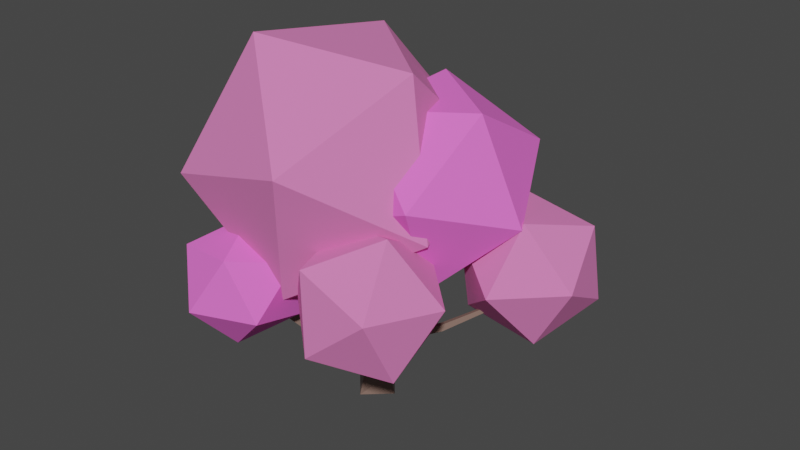# Source: cherry_tree_1.blend  (saved by Blender 3.0.42; exported with 4.5.12 LTS)
import bpy
from mathutils import Matrix  # noqa: F401  (used for matrix-valued properties, if any)

bpy.ops.wm.read_factory_settings(use_empty=True)
scene = bpy.context.scene
scene.name = 'Scene'

# ---- collections
col_collection = bpy.data.collections.new('Collection'); scene.collection.children.link(col_collection)
col_leaves = bpy.data.collections.new('leaves'); col_collection.children.link(col_leaves)

# ---- materials (node trees are filled in below, after node groups)
mat_wood = bpy.data.materials.new('wood')
mat_wood.alpha_threshold = 0.0
mat_wood.use_transparent_shadow = False
mat_wood.line_color = (0.0, 0.0, 0.0, 1.0)
mat_leaves = bpy.data.materials.new('leaves')
mat_leaves.use_transparent_shadow = False
mat_leaves_alt = bpy.data.materials.new('leaves_alt')
mat_leaves_alt.use_transparent_shadow = False

# ---- material node trees
mat_wood.use_nodes = True; mat_wood.node_tree.nodes.clear()
_N = mat_wood.node_tree.nodes; _L = mat_wood.node_tree.links
n0 = _N.new('ShaderNodeOutputMaterial'); n0.name = 'Material Output'; n0.location = (300, 300)
n1 = _N.new('ShaderNodeBsdfPrincipled'); n1.name = 'Principled BSDF'; n1.location = (10, 300)
n1.distribution = 'GGX'
n1.subsurface_method = 'RANDOM_WALK_SKIN'
n1.inputs[0].default_value = (0.2397, 0.1521, 0.1235, 1.0)
n1.inputs[2].default_value = 0.4
n1.inputs[3].default_value = 1.45
n1.inputs[27].default_value = (0.0, 0.0, 0.0, 1.0)
n1.inputs[28].default_value = 1.0
_L.new(n1.outputs[0], n0.inputs[0])
n0.is_active_output = True
mat_leaves.use_nodes = True; mat_leaves.node_tree.nodes.clear()
_N = mat_leaves.node_tree.nodes; _L = mat_leaves.node_tree.links
n0 = _N.new('ShaderNodeOutputMaterial'); n0.name = 'Material Output'; n0.location = (300, 300)
n1 = _N.new('ShaderNodeBsdfPrincipled'); n1.name = 'Principled BSDF'; n1.location = (10, 300)
n1.distribution = 'GGX'
n1.subsurface_method = 'RANDOM_WALK_SKIN'
n1.inputs[0].default_value = (0.7872, 0.199, 0.5009, 1.0)
n1.inputs[2].default_value = 1.0
n1.inputs[3].default_value = 1.45
n1.inputs[27].default_value = (0.0, 0.0, 0.0, 1.0)
n1.inputs[28].default_value = 1.0
_L.new(n1.outputs[0], n0.inputs[0])
n0.is_active_output = True
mat_leaves_alt.use_nodes = True; mat_leaves_alt.node_tree.nodes.clear()
_N = mat_leaves_alt.node_tree.nodes; _L = mat_leaves_alt.node_tree.links
n0 = _N.new('ShaderNodeOutputMaterial'); n0.name = 'Material Output'; n0.location = (300, 300)
n1 = _N.new('ShaderNodeBsdfPrincipled'); n1.name = 'Principled BSDF'; n1.location = (10, 300)
n1.distribution = 'GGX'
n1.subsurface_method = 'RANDOM_WALK_SKIN'
n1.inputs[0].default_value = (0.9331, 0.1542, 0.6904, 1.0)
n1.inputs[2].default_value = 0.9136
n1.inputs[3].default_value = 1.45
n1.inputs[27].default_value = (0.0, 0.0, 0.0, 1.0)
n1.inputs[28].default_value = 1.0
_L.new(n1.outputs[0], n0.inputs[0])
n0.is_active_output = True

# ---- world
world_world = bpy.data.worlds.new('World'); scene.world = world_world
world_world.use_nodes = True; world_world.node_tree.nodes.clear()
_N = world_world.node_tree.nodes; _L = world_world.node_tree.links
n0 = _N.new('ShaderNodeOutputWorld'); n0.name = 'World Output'; n0.location = (300, 300)
n1 = _N.new('ShaderNodeBackground'); n1.name = 'Background'; n1.location = (10, 300)
n1.inputs[0].default_value = (0.05088, 0.05088, 0.05088, 1.0)
_L.new(n1.outputs[0], n0.inputs[0])
n0.is_active_output = True
world_world.color = (0.05088, 0.05088, 0.05088)
world_world.use_sun_shadow = False
world_world.sun_shadow_jitter_overblur = 0.0

# ---- meshes
me_cube_002 = bpy.data.meshes.new('Cube.002')
me_cube_002.from_pydata([(0.3456, -0.04904, -0.05724), (-0.3571, 0.003956, -0.03035), (0.02262, 0.3318, -0.03708), (-0.5094, 1.439, 1.932), (-0.5036, 1.408, 1.974), (-0.5496, 1.384, 1.964), (1.817, 0.2465, 1.807), (1.794, 0.2379, 1.851), (1.767, 0.2803, 1.845), (0.6649, -1.022, 1.767), (0.6655, -0.9918, 1.802), (0.71, -0.9929, 1.802), (-1.026, -0.1526, 1.711), (-1.005, -0.1572, 1.745), (-1.014, -0.1974, 1.744), (-0.6804, -1.483, 1.742), (-0.6721, -1.447, 1.78), (-0.6222, -1.464, 1.785), (-0.1299, -0.04866, 2.196), (-0.09124, -0.06663, 2.223), (-0.1107, -0.1116, 2.223), (0.6133, -0.5815, 2.515), (0.5888, -0.5615, 2.533), (0.612, -0.5336, 2.533), (-0.522, -1.049, 1.244), (-0.5171, -1.007, 1.366), (-0.399, -1.032, 1.363), (-0.631, -1.499, 1.747), (-0.3233, -0.3571, 1.245), (-0.4613, -0.4054, 1.254), (-0.341, -0.418, 1.374), (-0.4012, -1.076, 1.243), (-0.5675, -0.3247, 1.36), (-0.5439, -0.2238, 1.362), (-0.4909, -0.2319, 1.446), (-0.4559, -0.3839, 1.4), (-1.034, -0.1904, 1.711), (-0.08616, -0.173, 1.162), (-0.1559, -0.06919, 1.164), (-0.1332, -0.04595, 1.279), (-0.06716, -0.1484, 1.293), (-0.3365, -0.1871, 1.22), (-0.3278, -0.189, 1.347), (-0.2487, -0.2851, 1.349), (0.7977, -0.3573, 1.187), (0.6506, -0.4607, 1.262), (0.6604, -0.4027, 1.324), (0.7772, -0.3494, 1.295), (0.7111, -1.022, 1.768), (1.262, -0.1734, 1.418), (1.225, -0.1866, 1.494), (1.189, -0.1083, 1.49), (1.79, 0.2889, 1.801), (0.7555, -0.2577, 1.281), (1.225, -0.09388, 1.412), (0.4527, -0.2764, 1.004), (0.3634, -0.2562, 1.085), (0.4076, -0.1512, 1.101), (0.7188, -0.2538, 1.153), (0.6459, -0.3512, 1.116), (0.6019, -0.3447, 1.207), (0.6283, -0.2434, 1.226), (0.05077, 0.7457, 1.297), (0.05127, 0.6823, 1.431), (-0.09385, 0.6486, 1.424), (-0.5555, 1.415, 1.921), (-0.07626, 0.08384, 1.153), (0.04944, 0.08714, 1.152), (-0.08862, 0.0594, 1.285), (-0.09512, 0.7076, 1.288), (0.05559, 0.06015, 1.281), (-0.08089, -0.1092, 0.7482), (0.08383, -0.2395, 0.7862), (0.06622, 0.04754, 0.7472), (-0.1053, -0.0573, 1.044), (0.006407, 0.04857, 1.046), (0.1119, -0.04896, 1.074), (0.01219, -0.1656, 1.075), (0.125, -0.07215, 1.264), (0.0451, -0.1622, 1.268), (-0.02932, -0.09898, 1.329), (0.04358, -0.004681, 1.336), (0.1159, -0.2063, 1.588), (0.179, -0.1394, 1.623), (0.1088, -0.2258, 1.711), (0.186, -0.2624, 1.76), (-0.1478, -0.09516, 2.197), (0.1845, -0.2622, 1.541), (0.2352, -0.1826, 1.746), (0.6356, -0.5535, 2.515), (0.2905, -0.09285, 0.275), (-0.01075, -0.3838, -0.05202), (-0.1814, -0.07658, 0.3566), (0.07001, 0.1348, 0.3555), (0.3131, -0.1013, 0.6719), (0.2606, -0.2702, 0.6766), (0.4805, -0.1612, 1.011), (0.1864, -0.08185, 0.8076)], [], [(92, 71, 73), (70, 81, 78), (45, 60, 59), (93, 92, 73), (68, 81, 70), (68, 80, 81), (40, 79, 80), (40, 37, 79), (37, 77, 79), (75, 67, 76), (75, 66, 67), (38, 39, 68), (34, 43, 42), (73, 97, 94), (38, 74, 37), (74, 77, 37), (66, 75, 74), (72, 91, 95), (91, 71, 92), (91, 72, 71), (84, 82, 87), (84, 87, 85), (59, 44, 45), (28, 43, 30), (58, 44, 59), (35, 32, 29), (83, 82, 84), (40, 39, 42), (28, 41, 37), (47, 44, 49), (51, 47, 50), (70, 67, 62), (63, 64, 70), (77, 71, 72), (76, 73, 75), (81, 80, 82), (78, 81, 83), (91, 0, 90), (56, 97, 72), (57, 96, 97), (35, 25, 26, 30), (29, 24, 25, 35), (28, 31, 24, 29), (78, 76, 67, 70), (26, 17, 27, 31), (25, 16, 17, 26), (25, 24, 15, 16), (24, 31, 27, 15), (79, 77, 76, 78), (21, 89, 23, 22), (86, 20, 19, 18), (27, 17, 16, 15), (36, 14, 13, 12), (34, 35, 30, 43), (33, 41, 29, 32), (9, 48, 11, 10), (6, 52, 8, 7), (95, 91, 90, 94), (3, 65, 5, 4), (94, 90, 93, 73), (2, 0, 91, 1), (42, 41, 33, 34), (83, 88, 78), (66, 74, 38, 68), (30, 26, 31, 28), (29, 41, 28), (53, 61, 46, 47), (46, 61, 60, 45), (61, 53, 58), (80, 68, 39, 40), (32, 36, 12, 33), (33, 12, 13, 34), (35, 34, 13, 14), (32, 35, 14, 36), (39, 38, 41, 42), (37, 41, 38), (37, 40, 43, 28), (43, 40, 42), (45, 44, 48, 9), (46, 45, 9, 10), (46, 10, 11, 47), (47, 11, 48, 44), (49, 54, 52, 6), (49, 6, 7, 50), (50, 7, 8, 51), (51, 8, 52, 54), (44, 58, 54, 49), (53, 51, 54, 58), (51, 53, 47), (55, 96, 58, 59), (49, 50, 47), (55, 59, 60, 56), (56, 60, 61, 57), (96, 57, 61, 58), (62, 69, 65, 3), (62, 3, 4, 63), (63, 4, 5, 64), (64, 5, 65, 69), (66, 69, 62, 67), (66, 68, 64, 69), (64, 68, 70), (72, 97, 76, 77), (63, 70, 62), (73, 76, 97), (71, 74, 75, 73), (79, 87, 82, 80), (74, 71, 77), (87, 79, 78), (84, 86, 18, 83), (82, 83, 81), (83, 18, 19, 88), (88, 19, 20, 85), (84, 85, 20, 86), (78, 89, 21, 87), (87, 21, 22, 85), (88, 85, 22, 23), (88, 23, 89, 78), (2, 1, 92, 93), (91, 92, 1), (0, 2, 93, 90), (94, 96, 55, 95), (95, 55, 56, 72), (96, 94, 97), (56, 57, 97)])
me_cube_002.materials.append(mat_wood)
me_cube_002.use_remesh_fix_poles = True
me_cube_002.use_remesh_preserve_attributes = False
me_cube_002.update()
me_icosphere = bpy.data.meshes.new('Icosphere')
me_icosphere.from_pydata([(1.272, 0.1486, 2.73), (1.147, 1.047, 2.231), (1.651, 1.023, 3.134), (2.211, 0.1525, 3.166), (2.053, -0.3615, 2.281), (1.395, 0.1912, 1.703), (2.009, 1.606, 2.357), (2.667, 1.053, 2.935), (2.915, 0.1975, 2.408), (2.411, 0.2214, 1.504), (1.851, 1.092, 1.473), (2.79, 1.096, 1.908)], [], [(0, 2, 1), (1, 5, 0), (0, 3, 2), (0, 4, 3), (0, 5, 4), (1, 10, 5), (2, 6, 1), (3, 7, 2), (4, 8, 3), (5, 9, 4), (1, 6, 10), (2, 7, 6), (3, 8, 7), (4, 9, 8), (5, 10, 9), (6, 11, 10), (7, 11, 6), (8, 11, 7), (9, 11, 8), (10, 11, 9)])
_uv = me_icosphere.uv_layers.new(name='UVMap')
_uv.uv.foreach_set('vector', [0.1818, 0.0, 0.09091, 0.1575, 0.2727, 0.1575, 0.2727, 0.1575, 0.4545, 0.1575, 0.3636, 0.0, 0.9091, 0.0, 0.8182, 0.1575, 1.0, 0.1575, 0.7273, 0.0, 0.6364, 0.1575, 0.8182, 0.1575, 0.5455, 0.0, 0.4545, 0.1575, 0.6364, 0.1575, 0.2727, 0.1575, 0.3636, 0.3149, 0.4545, 0.1575, 0.09091, 0.1575, 0.1818, 0.3149, 0.2727, 0.1575, 0.8182, 0.1575, 0.9091, 0.3149, 1.0, 0.1575, 0.6364, 0.1575, 0.7273, 0.3149, 0.8182, 0.1575, 0.4545, 0.1575, 0.5455, 0.3149, 0.6364, 0.1575, 0.2727, 0.1575, 0.1818, 0.3149, 0.3636, 0.3149, 0.09091, 0.1575, 0.0, 0.3149, 0.1818, 0.3149, 0.8182, 0.1575, 0.7273, 0.3149, 0.9091, 0.3149, 0.6364, 0.1575, 0.5455, 0.3149, 0.7273, 0.3149, 0.4545, 0.1575, 0.3636, 0.3149, 0.5455, 0.3149, 0.1818, 0.3149, 0.2727, 0.4724, 0.3636, 0.3149, 0.0, 0.3149, 0.09091, 0.4724, 0.1818, 0.3149, 0.7273, 0.3149, 0.8182, 0.4724, 0.9091, 0.3149, 0.5455, 0.3149, 0.6364, 0.4724, 0.7273, 0.3149, 0.3636, 0.3149, 0.4545, 0.4724, 0.5455, 0.3149])
me_icosphere.materials.append(mat_leaves)
me_icosphere.use_remesh_fix_poles = True
me_icosphere.use_remesh_preserve_attributes = False
me_icosphere.update()
me_icosphere_001 = bpy.data.meshes.new('Icosphere.001')
me_icosphere_001.from_pydata([(0.4197, 0.8954, 4.523), (0.2515, 1.524, 3.169), (1.627, 1.323, 3.738), (1.637, 0.01581, 4.478), (0.267, -0.591, 4.367), (-0.5892, 0.3411, 3.557), (1.365, 1.033, 2.287), (2.221, 0.1007, 3.097), (1.38, -1.082, 3.486), (0.004481, -0.8811, 2.916), (-0.005086, 0.426, 2.176), (1.212, -0.4536, 2.131)], [], [(0, 2, 1), (1, 5, 0), (0, 3, 2), (0, 4, 3), (0, 5, 4), (1, 10, 5), (2, 6, 1), (3, 7, 2), (4, 8, 3), (5, 9, 4), (1, 6, 10), (2, 7, 6), (3, 8, 7), (4, 9, 8), (5, 10, 9), (6, 11, 10), (7, 11, 6), (8, 11, 7), (9, 11, 8), (10, 11, 9)])
_uv = me_icosphere_001.uv_layers.new(name='UVMap')
_uv.uv.foreach_set('vector', [0.1818, 0.0, 0.09091, 0.1575, 0.2727, 0.1575, 0.2727, 0.1575, 0.4545, 0.1575, 0.3636, 0.0, 0.9091, 0.0, 0.8182, 0.1575, 1.0, 0.1575, 0.7273, 0.0, 0.6364, 0.1575, 0.8182, 0.1575, 0.5455, 0.0, 0.4545, 0.1575, 0.6364, 0.1575, 0.2727, 0.1575, 0.3636, 0.3149, 0.4545, 0.1575, 0.09091, 0.1575, 0.1818, 0.3149, 0.2727, 0.1575, 0.8182, 0.1575, 0.9091, 0.3149, 1.0, 0.1575, 0.6364, 0.1575, 0.7273, 0.3149, 0.8182, 0.1575, 0.4545, 0.1575, 0.5455, 0.3149, 0.6364, 0.1575, 0.2727, 0.1575, 0.1818, 0.3149, 0.3636, 0.3149, 0.09091, 0.1575, 0.0, 0.3149, 0.1818, 0.3149, 0.8182, 0.1575, 0.7273, 0.3149, 0.9091, 0.3149, 0.6364, 0.1575, 0.5455, 0.3149, 0.7273, 0.3149, 0.4545, 0.1575, 0.3636, 0.3149, 0.5455, 0.3149, 0.1818, 0.3149, 0.2727, 0.4724, 0.3636, 0.3149, 0.0, 0.3149, 0.09091, 0.4724, 0.1818, 0.3149, 0.7273, 0.3149, 0.8182, 0.4724, 0.9091, 0.3149, 0.5455, 0.3149, 0.6364, 0.4724, 0.7273, 0.3149, 0.3636, 0.3149, 0.4545, 0.4724, 0.5455, 0.3149])
me_icosphere_001.materials.append(mat_leaves_alt)
me_icosphere_001.use_remesh_fix_poles = True
me_icosphere_001.use_remesh_preserve_attributes = False
me_icosphere_001.update()
me_icosphere_002 = bpy.data.meshes.new('Icosphere.002')
me_icosphere_002.from_pydata([(-2.21, -0.006419, 4.031), (-1.067, 1.368, 3.016), (-0.6108, 0.8887, 4.963), (-0.9565, -1.121, 5.219), (-1.626, -1.884, 3.432), (-1.694, -0.3455, 2.07), (0.893, 1.103, 3.578), (0.9611, -0.4359, 4.939), (0.3336, -2.15, 3.993), (-0.1223, -1.67, 2.047), (0.2234, 0.34, 1.79), (1.477, -0.775, 2.978)], [], [(0, 2, 1), (1, 5, 0), (0, 3, 2), (0, 4, 3), (0, 5, 4), (1, 10, 5), (2, 6, 1), (3, 7, 2), (4, 8, 3), (5, 9, 4), (1, 6, 10), (2, 7, 6), (3, 8, 7), (4, 9, 8), (5, 10, 9), (6, 11, 10), (7, 11, 6), (8, 11, 7), (9, 11, 8), (10, 11, 9)])
_uv = me_icosphere_002.uv_layers.new(name='UVMap')
_uv.uv.foreach_set('vector', [0.1818, 0.0, 0.09091, 0.1575, 0.2727, 0.1575, 0.2727, 0.1575, 0.4545, 0.1575, 0.3636, 0.0, 0.9091, 0.0, 0.8182, 0.1575, 1.0, 0.1575, 0.7273, 0.0, 0.6364, 0.1575, 0.8182, 0.1575, 0.5455, 0.0, 0.4545, 0.1575, 0.6364, 0.1575, 0.2727, 0.1575, 0.3636, 0.3149, 0.4545, 0.1575, 0.09091, 0.1575, 0.1818, 0.3149, 0.2727, 0.1575, 0.8182, 0.1575, 0.9091, 0.3149, 1.0, 0.1575, 0.6364, 0.1575, 0.7273, 0.3149, 0.8182, 0.1575, 0.4545, 0.1575, 0.5455, 0.3149, 0.6364, 0.1575, 0.2727, 0.1575, 0.1818, 0.3149, 0.3636, 0.3149, 0.09091, 0.1575, 0.0, 0.3149, 0.1818, 0.3149, 0.8182, 0.1575, 0.7273, 0.3149, 0.9091, 0.3149, 0.6364, 0.1575, 0.5455, 0.3149, 0.7273, 0.3149, 0.4545, 0.1575, 0.3636, 0.3149, 0.5455, 0.3149, 0.1818, 0.3149, 0.2727, 0.4724, 0.3636, 0.3149, 0.0, 0.3149, 0.09091, 0.4724, 0.1818, 0.3149, 0.7273, 0.3149, 0.8182, 0.4724, 0.9091, 0.3149, 0.5455, 0.3149, 0.6364, 0.4724, 0.7273, 0.3149, 0.3636, 0.3149, 0.4545, 0.4724, 0.5455, 0.3149])
me_icosphere_002.materials.append(mat_leaves)
me_icosphere_002.use_remesh_fix_poles = True
me_icosphere_002.use_remesh_preserve_attributes = False
me_icosphere_002.update()
me_icosphere_003 = bpy.data.meshes.new('Icosphere.003')
me_icosphere_003.from_pydata([(-1.899, 1.051, 1.982), (-0.7992, 1.668, 1.167), (-1.547, 2.499, 2.17), (-1.837, 1.636, 3.365), (-1.267, 0.271, 3.1), (-0.6259, 0.2909, 1.742), (-0.05634, 2.635, 2.045), (-0.6975, 2.615, 3.403), (-0.5242, 1.238, 3.978), (0.224, 0.4064, 2.975), (0.5131, 1.27, 1.78), (0.576, 1.855, 3.162)], [], [(0, 2, 1), (1, 5, 0), (0, 3, 2), (0, 4, 3), (0, 5, 4), (1, 10, 5), (2, 6, 1), (3, 7, 2), (4, 8, 3), (5, 9, 4), (1, 6, 10), (2, 7, 6), (3, 8, 7), (4, 9, 8), (5, 10, 9), (6, 11, 10), (7, 11, 6), (8, 11, 7), (9, 11, 8), (10, 11, 9)])
_uv = me_icosphere_003.uv_layers.new(name='UVMap')
_uv.uv.foreach_set('vector', [0.1818, 0.0, 0.09091, 0.1575, 0.2727, 0.1575, 0.2727, 0.1575, 0.4545, 0.1575, 0.3636, 0.0, 0.9091, 0.0, 0.8182, 0.1575, 1.0, 0.1575, 0.7273, 0.0, 0.6364, 0.1575, 0.8182, 0.1575, 0.5455, 0.0, 0.4545, 0.1575, 0.6364, 0.1575, 0.2727, 0.1575, 0.3636, 0.3149, 0.4545, 0.1575, 0.09091, 0.1575, 0.1818, 0.3149, 0.2727, 0.1575, 0.8182, 0.1575, 0.9091, 0.3149, 1.0, 0.1575, 0.6364, 0.1575, 0.7273, 0.3149, 0.8182, 0.1575, 0.4545, 0.1575, 0.5455, 0.3149, 0.6364, 0.1575, 0.2727, 0.1575, 0.1818, 0.3149, 0.3636, 0.3149, 0.09091, 0.1575, 0.0, 0.3149, 0.1818, 0.3149, 0.8182, 0.1575, 0.7273, 0.3149, 0.9091, 0.3149, 0.6364, 0.1575, 0.5455, 0.3149, 0.7273, 0.3149, 0.4545, 0.1575, 0.3636, 0.3149, 0.5455, 0.3149, 0.1818, 0.3149, 0.2727, 0.4724, 0.3636, 0.3149, 0.0, 0.3149, 0.09091, 0.4724, 0.1818, 0.3149, 0.7273, 0.3149, 0.8182, 0.4724, 0.9091, 0.3149, 0.5455, 0.3149, 0.6364, 0.4724, 0.7273, 0.3149, 0.3636, 0.3149, 0.4545, 0.4724, 0.5455, 0.3149])
me_icosphere_003.materials.append(mat_leaves)
me_icosphere_003.use_remesh_fix_poles = True
me_icosphere_003.use_remesh_preserve_attributes = False
me_icosphere_003.update()
me_icosphere_004 = bpy.data.meshes.new('Icosphere.004')
me_icosphere_004.from_pydata([(0.7305, -2.162, 1.788), (0.6081, -1.213, 1.255), (-0.06282, -1.467, 2.082), (0.5246, -1.983, 2.848), (1.559, -2.048, 2.495), (1.61, -1.572, 1.51), (0.3265, -0.4486, 1.986), (0.2748, -0.9243, 2.971), (1.277, -1.283, 3.226), (1.948, -1.029, 2.399), (1.36, -0.5135, 1.633), (1.154, -0.3349, 2.693)], [], [(0, 2, 1), (1, 5, 0), (0, 3, 2), (0, 4, 3), (0, 5, 4), (1, 10, 5), (2, 6, 1), (3, 7, 2), (4, 8, 3), (5, 9, 4), (1, 6, 10), (2, 7, 6), (3, 8, 7), (4, 9, 8), (5, 10, 9), (6, 11, 10), (7, 11, 6), (8, 11, 7), (9, 11, 8), (10, 11, 9)])
_uv = me_icosphere_004.uv_layers.new(name='UVMap')
_uv.uv.foreach_set('vector', [0.1818, 0.0, 0.09091, 0.1575, 0.2727, 0.1575, 0.2727, 0.1575, 0.4545, 0.1575, 0.3636, 0.0, 0.9091, 0.0, 0.8182, 0.1575, 1.0, 0.1575, 0.7273, 0.0, 0.6364, 0.1575, 0.8182, 0.1575, 0.5455, 0.0, 0.4545, 0.1575, 0.6364, 0.1575, 0.2727, 0.1575, 0.3636, 0.3149, 0.4545, 0.1575, 0.09091, 0.1575, 0.1818, 0.3149, 0.2727, 0.1575, 0.8182, 0.1575, 0.9091, 0.3149, 1.0, 0.1575, 0.6364, 0.1575, 0.7273, 0.3149, 0.8182, 0.1575, 0.4545, 0.1575, 0.5455, 0.3149, 0.6364, 0.1575, 0.2727, 0.1575, 0.1818, 0.3149, 0.3636, 0.3149, 0.09091, 0.1575, 0.0, 0.3149, 0.1818, 0.3149, 0.8182, 0.1575, 0.7273, 0.3149, 0.9091, 0.3149, 0.6364, 0.1575, 0.5455, 0.3149, 0.7273, 0.3149, 0.4545, 0.1575, 0.3636, 0.3149, 0.5455, 0.3149, 0.1818, 0.3149, 0.2727, 0.4724, 0.3636, 0.3149, 0.0, 0.3149, 0.09091, 0.4724, 0.1818, 0.3149, 0.7273, 0.3149, 0.8182, 0.4724, 0.9091, 0.3149, 0.5455, 0.3149, 0.6364, 0.4724, 0.7273, 0.3149, 0.3636, 0.3149, 0.4545, 0.4724, 0.5455, 0.3149])
me_icosphere_004.materials.append(mat_leaves)
me_icosphere_004.use_remesh_fix_poles = True
me_icosphere_004.use_remesh_preserve_attributes = False
me_icosphere_004.update()
me_icosphere_005 = bpy.data.meshes.new('Icosphere.005')
me_icosphere_005.from_pydata([(-2.101, -0.4141, 1.742), (-1.303, 0.03347, 1.151), (-1.846, 0.6363, 1.878), (-2.056, 0.0102, 2.745), (-1.643, -0.9795, 2.553), (-1.178, -0.9651, 1.568), (-0.7647, 0.7344, 1.787), (-1.23, 0.72, 2.772), (-1.104, -0.2786, 3.189), (-0.5614, -0.8814, 2.462), (-0.3517, -0.2553, 1.595), (-0.3061, 0.169, 2.598)], [], [(0, 2, 1), (1, 5, 0), (0, 3, 2), (0, 4, 3), (0, 5, 4), (1, 10, 5), (2, 6, 1), (3, 7, 2), (4, 8, 3), (5, 9, 4), (1, 6, 10), (2, 7, 6), (3, 8, 7), (4, 9, 8), (5, 10, 9), (6, 11, 10), (7, 11, 6), (8, 11, 7), (9, 11, 8), (10, 11, 9)])
_uv = me_icosphere_005.uv_layers.new(name='UVMap')
_uv.uv.foreach_set('vector', [0.1818, 0.0, 0.09091, 0.1575, 0.2727, 0.1575, 0.2727, 0.1575, 0.4545, 0.1575, 0.3636, 0.0, 0.9091, 0.0, 0.8182, 0.1575, 1.0, 0.1575, 0.7273, 0.0, 0.6364, 0.1575, 0.8182, 0.1575, 0.5455, 0.0, 0.4545, 0.1575, 0.6364, 0.1575, 0.2727, 0.1575, 0.3636, 0.3149, 0.4545, 0.1575, 0.09091, 0.1575, 0.1818, 0.3149, 0.2727, 0.1575, 0.8182, 0.1575, 0.9091, 0.3149, 1.0, 0.1575, 0.6364, 0.1575, 0.7273, 0.3149, 0.8182, 0.1575, 0.4545, 0.1575, 0.5455, 0.3149, 0.6364, 0.1575, 0.2727, 0.1575, 0.1818, 0.3149, 0.3636, 0.3149, 0.09091, 0.1575, 0.0, 0.3149, 0.1818, 0.3149, 0.8182, 0.1575, 0.7273, 0.3149, 0.9091, 0.3149, 0.6364, 0.1575, 0.5455, 0.3149, 0.7273, 0.3149, 0.4545, 0.1575, 0.3636, 0.3149, 0.5455, 0.3149, 0.1818, 0.3149, 0.2727, 0.4724, 0.3636, 0.3149, 0.0, 0.3149, 0.09091, 0.4724, 0.1818, 0.3149, 0.7273, 0.3149, 0.8182, 0.4724, 0.9091, 0.3149, 0.5455, 0.3149, 0.6364, 0.4724, 0.7273, 0.3149, 0.3636, 0.3149, 0.4545, 0.4724, 0.5455, 0.3149])
me_icosphere_005.materials.append(mat_leaves_alt)
me_icosphere_005.use_remesh_fix_poles = True
me_icosphere_005.use_remesh_preserve_attributes = False
me_icosphere_005.update()
me_icosphere_006 = bpy.data.meshes.new('Icosphere.006')
me_icosphere_006.from_pydata([(-1.387, -2.085, 2.582), (-1.482, -1.232, 2.317), (-0.8613, -1.446, 2.93), (-0.5119, -2.242, 2.705), (-0.9165, -2.52, 1.953), (-1.516, -1.896, 1.714), (-0.6648, -0.8619, 2.277), (-0.06536, -1.486, 2.516), (-0.09942, -2.15, 1.913), (-0.7199, -1.936, 1.3), (-1.069, -1.14, 1.525), (-0.1939, -1.297, 1.648)], [], [(0, 2, 1), (1, 5, 0), (0, 3, 2), (0, 4, 3), (0, 5, 4), (1, 10, 5), (2, 6, 1), (3, 7, 2), (4, 8, 3), (5, 9, 4), (1, 6, 10), (2, 7, 6), (3, 8, 7), (4, 9, 8), (5, 10, 9), (6, 11, 10), (7, 11, 6), (8, 11, 7), (9, 11, 8), (10, 11, 9)])
_uv = me_icosphere_006.uv_layers.new(name='UVMap')
_uv.uv.foreach_set('vector', [0.1818, 0.0, 0.09091, 0.1575, 0.2727, 0.1575, 0.2727, 0.1575, 0.4545, 0.1575, 0.3636, 0.0, 0.9091, 0.0, 0.8182, 0.1575, 1.0, 0.1575, 0.7273, 0.0, 0.6364, 0.1575, 0.8182, 0.1575, 0.5455, 0.0, 0.4545, 0.1575, 0.6364, 0.1575, 0.2727, 0.1575, 0.3636, 0.3149, 0.4545, 0.1575, 0.09091, 0.1575, 0.1818, 0.3149, 0.2727, 0.1575, 0.8182, 0.1575, 0.9091, 0.3149, 1.0, 0.1575, 0.6364, 0.1575, 0.7273, 0.3149, 0.8182, 0.1575, 0.4545, 0.1575, 0.5455, 0.3149, 0.6364, 0.1575, 0.2727, 0.1575, 0.1818, 0.3149, 0.3636, 0.3149, 0.09091, 0.1575, 0.0, 0.3149, 0.1818, 0.3149, 0.8182, 0.1575, 0.7273, 0.3149, 0.9091, 0.3149, 0.6364, 0.1575, 0.5455, 0.3149, 0.7273, 0.3149, 0.4545, 0.1575, 0.3636, 0.3149, 0.5455, 0.3149, 0.1818, 0.3149, 0.2727, 0.4724, 0.3636, 0.3149, 0.0, 0.3149, 0.09091, 0.4724, 0.1818, 0.3149, 0.7273, 0.3149, 0.8182, 0.4724, 0.9091, 0.3149, 0.5455, 0.3149, 0.6364, 0.4724, 0.7273, 0.3149, 0.3636, 0.3149, 0.4545, 0.4724, 0.5455, 0.3149])
me_icosphere_006.materials.append(mat_leaves_alt)
me_icosphere_006.use_remesh_fix_poles = True
me_icosphere_006.use_remesh_preserve_attributes = False
me_icosphere_006.update()

# ---- objects
ob_wood = bpy.data.objects.new('wood', me_cube_002)
ob_icosphere = bpy.data.objects.new('Icosphere', me_icosphere)
ob_icosphere_001 = bpy.data.objects.new('Icosphere.001', me_icosphere_001)
ob_icosphere_002 = bpy.data.objects.new('Icosphere.002', me_icosphere_002)
ob_icosphere_003 = bpy.data.objects.new('Icosphere.003', me_icosphere_003)
ob_icosphere_004 = bpy.data.objects.new('Icosphere.004', me_icosphere_004)
ob_icosphere_005 = bpy.data.objects.new('Icosphere.005', me_icosphere_005)
ob_icosphere_006 = bpy.data.objects.new('Icosphere.006', me_icosphere_006)

# ---- transforms, parenting, visibility, modifiers, constraints
ob_wood.location = (0.0, 0.0, 0.02188)
ob_icosphere.location = (0.0, 0.0, 0.02188)
ob_icosphere_001.location = (0.0, 0.0, 0.02188)
ob_icosphere_002.location = (0.0, 0.0, 0.02188)
ob_icosphere_003.location = (0.0, 0.0, 0.02188)
ob_icosphere_004.location = (0.0, 0.0, 0.02188)
ob_icosphere_005.location = (0.0, 0.0, 0.02188)
ob_icosphere_006.location = (0.0, 0.0, 0.02188)

# ---- collection membership
col_collection.objects.link(ob_wood)
col_leaves.objects.link(ob_icosphere)
col_leaves.objects.link(ob_icosphere_001)
col_leaves.objects.link(ob_icosphere_002)
col_leaves.objects.link(ob_icosphere_003)
col_leaves.objects.link(ob_icosphere_004)
col_leaves.objects.link(ob_icosphere_005)
col_leaves.objects.link(ob_icosphere_006)

# ---- scene / render settings (as saved in the file)
scene.frame_start = 1; scene.frame_end = 250; scene.frame_set(1)
scene.render.engine = 'BLENDER_EEVEE_NEXT'
scene.cycles.sampling_pattern = 'TABULATED_SOBOL'
scene.cycles.use_light_tree = False
scene.view_settings.view_transform = 'Filmic'
bpy.context.view_layer.update()

# ---- added for rendering (the .blend has no active camera and no usable light): camera, sun
cam_auto = bpy.data.cameras.new('AutoCamera')
cam_auto.lens = 50.0
cam_auto.sensor_width = 36.0
cam_auto.clip_end = 1000.0
ob_auto_camera = bpy.data.objects.new('AutoCamera', cam_auto)
scene.collection.objects.link(ob_auto_camera)
ob_auto_camera.location = (8.66298, -9.91496, 9.25126)
ob_auto_camera.rotation_euler = (1.09748, -7.21219e-08, 0.694738)
scene.camera = ob_auto_camera
light_auto_sun = bpy.data.lights.new('AutoSun', 'SUN')
light_auto_sun.energy = 3.0
light_auto_sun.angle = 0.0523599
ob_auto_sun = bpy.data.objects.new('AutoSun', light_auto_sun)
scene.collection.objects.link(ob_auto_sun)
ob_auto_sun.rotation_euler = (0.872665, 0.174533, 0.523599)
bpy.context.view_layer.update()
